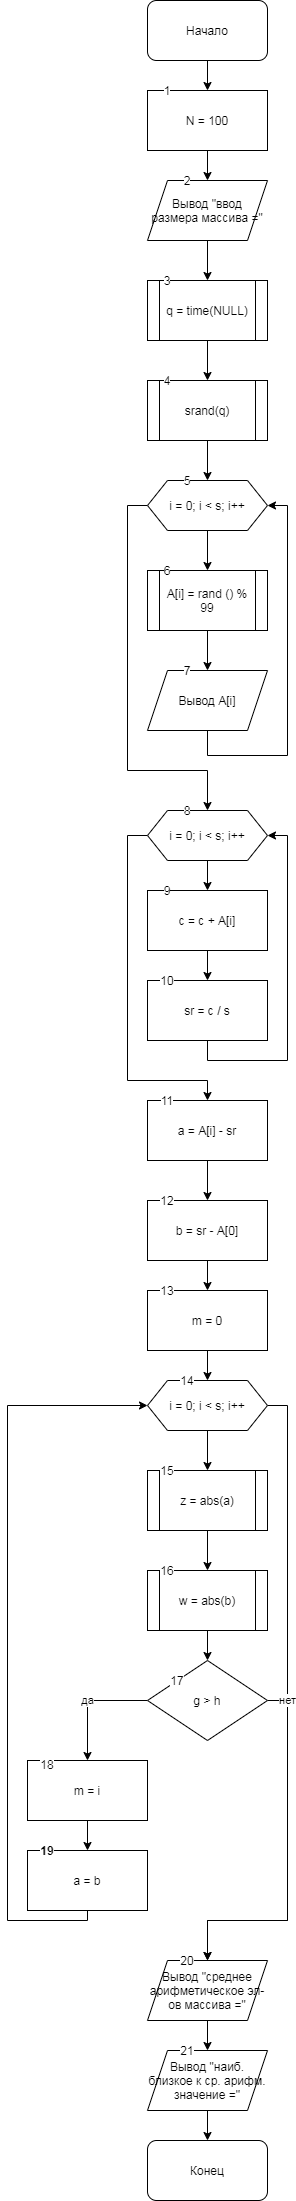

The diagram above was exported from draw.io. Its source (the exported page's mxGraphModel, read from the mxfile embedded in the PNG):
<mxGraphModel dx="559" dy="683" grid="1" gridSize="10" guides="1" tooltips="1" connect="1" arrows="1" fold="1" page="1" pageScale="1" pageWidth="827" pageHeight="1169" math="0" shadow="0">
  <root>
    <mxCell id="0" />
    <mxCell id="1" parent="0" />
    <mxCell id="_8zjXdICe5jOgEB4s8gi-3" value="" style="edgeStyle=orthogonalEdgeStyle;rounded=0;orthogonalLoop=1;jettySize=auto;html=1;" edge="1" parent="1" source="_8zjXdICe5jOgEB4s8gi-1" target="_8zjXdICe5jOgEB4s8gi-2">
      <mxGeometry relative="1" as="geometry" />
    </mxCell>
    <mxCell id="_8zjXdICe5jOgEB4s8gi-1" value="Начало" style="rounded=1;whiteSpace=wrap;html=1;" vertex="1" parent="1">
      <mxGeometry x="220" width="120" height="60" as="geometry" />
    </mxCell>
    <mxCell id="_8zjXdICe5jOgEB4s8gi-5" value="" style="edgeStyle=orthogonalEdgeStyle;rounded=0;orthogonalLoop=1;jettySize=auto;html=1;" edge="1" parent="1" source="_8zjXdICe5jOgEB4s8gi-2" target="_8zjXdICe5jOgEB4s8gi-4">
      <mxGeometry relative="1" as="geometry" />
    </mxCell>
    <mxCell id="_8zjXdICe5jOgEB4s8gi-2" value="N = 100" style="rounded=0;whiteSpace=wrap;html=1;" vertex="1" parent="1">
      <mxGeometry x="220" y="90" width="120" height="60" as="geometry" />
    </mxCell>
    <mxCell id="_8zjXdICe5jOgEB4s8gi-7" value="" style="edgeStyle=orthogonalEdgeStyle;rounded=0;orthogonalLoop=1;jettySize=auto;html=1;" edge="1" parent="1" source="_8zjXdICe5jOgEB4s8gi-4" target="_8zjXdICe5jOgEB4s8gi-6">
      <mxGeometry relative="1" as="geometry" />
    </mxCell>
    <mxCell id="_8zjXdICe5jOgEB4s8gi-4" value="Вывод &quot;ввод размера массива =&quot;" style="shape=parallelogram;perimeter=parallelogramPerimeter;whiteSpace=wrap;html=1;fixedSize=1;rounded=0;" vertex="1" parent="1">
      <mxGeometry x="220" y="180" width="120" height="60" as="geometry" />
    </mxCell>
    <mxCell id="_8zjXdICe5jOgEB4s8gi-9" value="" style="edgeStyle=orthogonalEdgeStyle;rounded=0;orthogonalLoop=1;jettySize=auto;html=1;" edge="1" parent="1" source="_8zjXdICe5jOgEB4s8gi-6" target="_8zjXdICe5jOgEB4s8gi-8">
      <mxGeometry relative="1" as="geometry" />
    </mxCell>
    <mxCell id="_8zjXdICe5jOgEB4s8gi-6" value="q = time(NULL)" style="shape=process;whiteSpace=wrap;html=1;backgroundOutline=1;rounded=0;" vertex="1" parent="1">
      <mxGeometry x="220" y="280" width="120" height="60" as="geometry" />
    </mxCell>
    <mxCell id="_8zjXdICe5jOgEB4s8gi-11" value="" style="edgeStyle=orthogonalEdgeStyle;rounded=0;orthogonalLoop=1;jettySize=auto;html=1;" edge="1" parent="1" source="_8zjXdICe5jOgEB4s8gi-8" target="_8zjXdICe5jOgEB4s8gi-10">
      <mxGeometry relative="1" as="geometry" />
    </mxCell>
    <mxCell id="_8zjXdICe5jOgEB4s8gi-8" value="srand(q)" style="shape=process;whiteSpace=wrap;html=1;backgroundOutline=1;rounded=0;" vertex="1" parent="1">
      <mxGeometry x="220" y="380" width="120" height="60" as="geometry" />
    </mxCell>
    <mxCell id="_8zjXdICe5jOgEB4s8gi-13" value="" style="edgeStyle=orthogonalEdgeStyle;rounded=0;orthogonalLoop=1;jettySize=auto;html=1;" edge="1" parent="1" source="_8zjXdICe5jOgEB4s8gi-10" target="_8zjXdICe5jOgEB4s8gi-12">
      <mxGeometry relative="1" as="geometry" />
    </mxCell>
    <mxCell id="_8zjXdICe5jOgEB4s8gi-17" style="edgeStyle=orthogonalEdgeStyle;rounded=0;orthogonalLoop=1;jettySize=auto;html=1;" edge="1" parent="1" source="_8zjXdICe5jOgEB4s8gi-10">
      <mxGeometry relative="1" as="geometry">
        <mxPoint x="280" y="810" as="targetPoint" />
        <Array as="points">
          <mxPoint x="200" y="505" />
          <mxPoint x="200" y="770" />
          <mxPoint x="280" y="770" />
        </Array>
      </mxGeometry>
    </mxCell>
    <mxCell id="_8zjXdICe5jOgEB4s8gi-10" value="i = 0; i &amp;lt; s; i++" style="shape=hexagon;perimeter=hexagonPerimeter2;whiteSpace=wrap;html=1;fixedSize=1;rounded=0;" vertex="1" parent="1">
      <mxGeometry x="220" y="480" width="120" height="50" as="geometry" />
    </mxCell>
    <mxCell id="_8zjXdICe5jOgEB4s8gi-15" value="" style="edgeStyle=orthogonalEdgeStyle;rounded=0;orthogonalLoop=1;jettySize=auto;html=1;" edge="1" parent="1" source="_8zjXdICe5jOgEB4s8gi-12" target="_8zjXdICe5jOgEB4s8gi-14">
      <mxGeometry relative="1" as="geometry" />
    </mxCell>
    <mxCell id="_8zjXdICe5jOgEB4s8gi-12" value="A[i] = rand () % 99" style="shape=process;whiteSpace=wrap;html=1;backgroundOutline=1;rounded=0;" vertex="1" parent="1">
      <mxGeometry x="220" y="570" width="120" height="60" as="geometry" />
    </mxCell>
    <mxCell id="_8zjXdICe5jOgEB4s8gi-16" style="edgeStyle=orthogonalEdgeStyle;rounded=0;orthogonalLoop=1;jettySize=auto;html=1;entryX=1;entryY=0.5;entryDx=0;entryDy=0;" edge="1" parent="1" source="_8zjXdICe5jOgEB4s8gi-14" target="_8zjXdICe5jOgEB4s8gi-10">
      <mxGeometry relative="1" as="geometry">
        <mxPoint x="330" y="780" as="targetPoint" />
        <Array as="points">
          <mxPoint x="280" y="755" />
          <mxPoint x="360" y="755" />
          <mxPoint x="360" y="505" />
        </Array>
      </mxGeometry>
    </mxCell>
    <mxCell id="_8zjXdICe5jOgEB4s8gi-14" value="Вывод A[i]" style="shape=parallelogram;perimeter=parallelogramPerimeter;whiteSpace=wrap;html=1;fixedSize=1;rounded=0;" vertex="1" parent="1">
      <mxGeometry x="220" y="670" width="120" height="60" as="geometry" />
    </mxCell>
    <mxCell id="_8zjXdICe5jOgEB4s8gi-20" value="" style="edgeStyle=orthogonalEdgeStyle;rounded=0;orthogonalLoop=1;jettySize=auto;html=1;" edge="1" parent="1" source="_8zjXdICe5jOgEB4s8gi-18" target="_8zjXdICe5jOgEB4s8gi-19">
      <mxGeometry relative="1" as="geometry" />
    </mxCell>
    <mxCell id="_8zjXdICe5jOgEB4s8gi-24" style="edgeStyle=orthogonalEdgeStyle;rounded=0;orthogonalLoop=1;jettySize=auto;html=1;" edge="1" parent="1" source="_8zjXdICe5jOgEB4s8gi-18">
      <mxGeometry relative="1" as="geometry">
        <mxPoint x="280" y="1100" as="targetPoint" />
        <Array as="points">
          <mxPoint x="200" y="835" />
          <mxPoint x="200" y="1080" />
          <mxPoint x="280" y="1080" />
        </Array>
      </mxGeometry>
    </mxCell>
    <mxCell id="_8zjXdICe5jOgEB4s8gi-18" value="i = 0; i &amp;lt; s; i++" style="shape=hexagon;perimeter=hexagonPerimeter2;whiteSpace=wrap;html=1;fixedSize=1;rounded=0;" vertex="1" parent="1">
      <mxGeometry x="220" y="810" width="120" height="50" as="geometry" />
    </mxCell>
    <mxCell id="_8zjXdICe5jOgEB4s8gi-22" value="" style="edgeStyle=orthogonalEdgeStyle;rounded=0;orthogonalLoop=1;jettySize=auto;html=1;" edge="1" parent="1" source="_8zjXdICe5jOgEB4s8gi-19" target="_8zjXdICe5jOgEB4s8gi-21">
      <mxGeometry relative="1" as="geometry" />
    </mxCell>
    <mxCell id="_8zjXdICe5jOgEB4s8gi-19" value="c = c + A[i]" style="whiteSpace=wrap;html=1;rounded=0;" vertex="1" parent="1">
      <mxGeometry x="220" y="890" width="120" height="60" as="geometry" />
    </mxCell>
    <mxCell id="_8zjXdICe5jOgEB4s8gi-23" style="edgeStyle=orthogonalEdgeStyle;rounded=0;orthogonalLoop=1;jettySize=auto;html=1;entryX=1;entryY=0.5;entryDx=0;entryDy=0;" edge="1" parent="1" source="_8zjXdICe5jOgEB4s8gi-21" target="_8zjXdICe5jOgEB4s8gi-18">
      <mxGeometry relative="1" as="geometry">
        <Array as="points">
          <mxPoint x="280" y="1060" />
          <mxPoint x="360" y="1060" />
          <mxPoint x="360" y="835" />
        </Array>
      </mxGeometry>
    </mxCell>
    <mxCell id="_8zjXdICe5jOgEB4s8gi-21" value="sr = c / s" style="whiteSpace=wrap;html=1;rounded=0;" vertex="1" parent="1">
      <mxGeometry x="220" y="980" width="120" height="60" as="geometry" />
    </mxCell>
    <mxCell id="_8zjXdICe5jOgEB4s8gi-28" value="" style="edgeStyle=orthogonalEdgeStyle;rounded=0;orthogonalLoop=1;jettySize=auto;html=1;" edge="1" parent="1" source="_8zjXdICe5jOgEB4s8gi-26" target="_8zjXdICe5jOgEB4s8gi-27">
      <mxGeometry relative="1" as="geometry" />
    </mxCell>
    <mxCell id="_8zjXdICe5jOgEB4s8gi-26" value="a = A[i] - sr" style="rounded=0;whiteSpace=wrap;html=1;" vertex="1" parent="1">
      <mxGeometry x="220" y="1100" width="120" height="60" as="geometry" />
    </mxCell>
    <mxCell id="_8zjXdICe5jOgEB4s8gi-33" value="" style="edgeStyle=orthogonalEdgeStyle;rounded=0;orthogonalLoop=1;jettySize=auto;html=1;" edge="1" parent="1" source="_8zjXdICe5jOgEB4s8gi-27" target="_8zjXdICe5jOgEB4s8gi-32">
      <mxGeometry relative="1" as="geometry" />
    </mxCell>
    <mxCell id="_8zjXdICe5jOgEB4s8gi-27" value="b = sr - A[0]" style="whiteSpace=wrap;html=1;rounded=0;" vertex="1" parent="1">
      <mxGeometry x="220" y="1200" width="120" height="60" as="geometry" />
    </mxCell>
    <mxCell id="_8zjXdICe5jOgEB4s8gi-36" value="" style="edgeStyle=orthogonalEdgeStyle;rounded=0;orthogonalLoop=1;jettySize=auto;html=1;" edge="1" parent="1" source="_8zjXdICe5jOgEB4s8gi-29" target="_8zjXdICe5jOgEB4s8gi-35">
      <mxGeometry relative="1" as="geometry" />
    </mxCell>
    <mxCell id="_8zjXdICe5jOgEB4s8gi-46" style="edgeStyle=orthogonalEdgeStyle;rounded=0;orthogonalLoop=1;jettySize=auto;html=1;" edge="1" parent="1" source="_8zjXdICe5jOgEB4s8gi-29">
      <mxGeometry relative="1" as="geometry">
        <mxPoint x="280" y="1960" as="targetPoint" />
        <Array as="points">
          <mxPoint x="360" y="1405" />
          <mxPoint x="360" y="1920" />
          <mxPoint x="280" y="1920" />
        </Array>
      </mxGeometry>
    </mxCell>
    <mxCell id="_8zjXdICe5jOgEB4s8gi-29" value="i = 0; i &amp;lt; s; i++" style="shape=hexagon;perimeter=hexagonPerimeter2;whiteSpace=wrap;html=1;fixedSize=1;rounded=0;" vertex="1" parent="1">
      <mxGeometry x="220" y="1380" width="120" height="50" as="geometry" />
    </mxCell>
    <mxCell id="_8zjXdICe5jOgEB4s8gi-34" value="" style="edgeStyle=orthogonalEdgeStyle;rounded=0;orthogonalLoop=1;jettySize=auto;html=1;" edge="1" parent="1" source="_8zjXdICe5jOgEB4s8gi-32" target="_8zjXdICe5jOgEB4s8gi-29">
      <mxGeometry relative="1" as="geometry" />
    </mxCell>
    <mxCell id="_8zjXdICe5jOgEB4s8gi-32" value="m = 0" style="whiteSpace=wrap;html=1;rounded=0;" vertex="1" parent="1">
      <mxGeometry x="220" y="1290" width="120" height="60" as="geometry" />
    </mxCell>
    <mxCell id="_8zjXdICe5jOgEB4s8gi-38" value="" style="edgeStyle=orthogonalEdgeStyle;rounded=0;orthogonalLoop=1;jettySize=auto;html=1;" edge="1" parent="1" source="_8zjXdICe5jOgEB4s8gi-35" target="_8zjXdICe5jOgEB4s8gi-37">
      <mxGeometry relative="1" as="geometry" />
    </mxCell>
    <mxCell id="_8zjXdICe5jOgEB4s8gi-35" value="z = abs(a)" style="shape=process;whiteSpace=wrap;html=1;backgroundOutline=1;rounded=0;" vertex="1" parent="1">
      <mxGeometry x="220" y="1470" width="120" height="60" as="geometry" />
    </mxCell>
    <mxCell id="_8zjXdICe5jOgEB4s8gi-40" value="" style="edgeStyle=orthogonalEdgeStyle;rounded=0;orthogonalLoop=1;jettySize=auto;html=1;" edge="1" parent="1" source="_8zjXdICe5jOgEB4s8gi-37" target="_8zjXdICe5jOgEB4s8gi-39">
      <mxGeometry relative="1" as="geometry" />
    </mxCell>
    <mxCell id="_8zjXdICe5jOgEB4s8gi-37" value="w = abs(b)" style="shape=process;whiteSpace=wrap;html=1;backgroundOutline=1;rounded=0;" vertex="1" parent="1">
      <mxGeometry x="220" y="1570" width="120" height="60" as="geometry" />
    </mxCell>
    <mxCell id="_8zjXdICe5jOgEB4s8gi-41" value="да" style="edgeStyle=orthogonalEdgeStyle;rounded=0;orthogonalLoop=1;jettySize=auto;html=1;" edge="1" parent="1" source="_8zjXdICe5jOgEB4s8gi-39">
      <mxGeometry relative="1" as="geometry">
        <mxPoint x="160" y="1760" as="targetPoint" />
      </mxGeometry>
    </mxCell>
    <mxCell id="_8zjXdICe5jOgEB4s8gi-47" value="нет" style="edgeStyle=orthogonalEdgeStyle;rounded=0;orthogonalLoop=1;jettySize=auto;html=1;" edge="1" parent="1" source="_8zjXdICe5jOgEB4s8gi-39">
      <mxGeometry x="-0.8889" relative="1" as="geometry">
        <mxPoint x="280" y="1960" as="targetPoint" />
        <Array as="points">
          <mxPoint x="360" y="1700" />
          <mxPoint x="360" y="1920" />
          <mxPoint x="280" y="1920" />
        </Array>
        <mxPoint as="offset" />
      </mxGeometry>
    </mxCell>
    <mxCell id="_8zjXdICe5jOgEB4s8gi-39" value="g &amp;gt; h" style="rhombus;whiteSpace=wrap;html=1;rounded=0;" vertex="1" parent="1">
      <mxGeometry x="220" y="1660" width="120" height="80" as="geometry" />
    </mxCell>
    <mxCell id="_8zjXdICe5jOgEB4s8gi-44" value="" style="edgeStyle=orthogonalEdgeStyle;rounded=0;orthogonalLoop=1;jettySize=auto;html=1;" edge="1" parent="1" source="_8zjXdICe5jOgEB4s8gi-42" target="_8zjXdICe5jOgEB4s8gi-43">
      <mxGeometry relative="1" as="geometry" />
    </mxCell>
    <mxCell id="_8zjXdICe5jOgEB4s8gi-42" value="m = i" style="rounded=0;whiteSpace=wrap;html=1;" vertex="1" parent="1">
      <mxGeometry x="100" y="1760" width="120" height="60" as="geometry" />
    </mxCell>
    <mxCell id="_8zjXdICe5jOgEB4s8gi-45" style="edgeStyle=orthogonalEdgeStyle;rounded=0;orthogonalLoop=1;jettySize=auto;html=1;entryX=0;entryY=0.5;entryDx=0;entryDy=0;" edge="1" parent="1" source="_8zjXdICe5jOgEB4s8gi-43" target="_8zjXdICe5jOgEB4s8gi-29">
      <mxGeometry relative="1" as="geometry">
        <Array as="points">
          <mxPoint x="160" y="1920" />
          <mxPoint x="80" y="1920" />
          <mxPoint x="80" y="1405" />
        </Array>
      </mxGeometry>
    </mxCell>
    <mxCell id="_8zjXdICe5jOgEB4s8gi-43" value="a = b" style="whiteSpace=wrap;html=1;rounded=0;" vertex="1" parent="1">
      <mxGeometry x="100" y="1850" width="120" height="60" as="geometry" />
    </mxCell>
    <mxCell id="_8zjXdICe5jOgEB4s8gi-50" value="" style="edgeStyle=orthogonalEdgeStyle;rounded=0;orthogonalLoop=1;jettySize=auto;html=1;" edge="1" parent="1" source="_8zjXdICe5jOgEB4s8gi-48" target="_8zjXdICe5jOgEB4s8gi-49">
      <mxGeometry relative="1" as="geometry" />
    </mxCell>
    <mxCell id="_8zjXdICe5jOgEB4s8gi-48" value="Вывод &quot;среднее арифметическое эл-ов массива =&quot;" style="shape=parallelogram;perimeter=parallelogramPerimeter;whiteSpace=wrap;html=1;fixedSize=1;" vertex="1" parent="1">
      <mxGeometry x="220" y="1960" width="120" height="60" as="geometry" />
    </mxCell>
    <mxCell id="_8zjXdICe5jOgEB4s8gi-52" value="" style="edgeStyle=orthogonalEdgeStyle;rounded=0;orthogonalLoop=1;jettySize=auto;html=1;" edge="1" parent="1" source="_8zjXdICe5jOgEB4s8gi-49" target="_8zjXdICe5jOgEB4s8gi-51">
      <mxGeometry relative="1" as="geometry" />
    </mxCell>
    <mxCell id="_8zjXdICe5jOgEB4s8gi-49" value="Вывод &quot;наиб. близкое к ср. арифм. значение =&quot;" style="shape=parallelogram;perimeter=parallelogramPerimeter;whiteSpace=wrap;html=1;fixedSize=1;" vertex="1" parent="1">
      <mxGeometry x="220" y="2050" width="120" height="60" as="geometry" />
    </mxCell>
    <mxCell id="_8zjXdICe5jOgEB4s8gi-51" value="Конец" style="rounded=1;whiteSpace=wrap;html=1;" vertex="1" parent="1">
      <mxGeometry x="220" y="2140" width="120" height="60" as="geometry" />
    </mxCell>
    <mxCell id="_8zjXdICe5jOgEB4s8gi-53" value="1" style="text;html=1;strokeColor=none;fillColor=none;align=center;verticalAlign=middle;whiteSpace=wrap;rounded=0;labelBackgroundColor=#ffffff;" vertex="1" parent="1">
      <mxGeometry x="220" y="80" width="40" height="20" as="geometry" />
    </mxCell>
    <mxCell id="_8zjXdICe5jOgEB4s8gi-54" value="2" style="text;html=1;strokeColor=none;fillColor=none;align=center;verticalAlign=middle;whiteSpace=wrap;rounded=0;labelBackgroundColor=#ffffff;" vertex="1" parent="1">
      <mxGeometry x="240" y="170" width="40" height="20" as="geometry" />
    </mxCell>
    <mxCell id="_8zjXdICe5jOgEB4s8gi-55" value="3" style="text;html=1;strokeColor=none;fillColor=none;align=center;verticalAlign=middle;whiteSpace=wrap;rounded=0;labelBackgroundColor=#ffffff;" vertex="1" parent="1">
      <mxGeometry x="220" y="270" width="40" height="20" as="geometry" />
    </mxCell>
    <mxCell id="_8zjXdICe5jOgEB4s8gi-56" value="4" style="text;html=1;strokeColor=none;fillColor=none;align=center;verticalAlign=middle;whiteSpace=wrap;rounded=0;labelBackgroundColor=#ffffff;" vertex="1" parent="1">
      <mxGeometry x="220" y="370" width="40" height="20" as="geometry" />
    </mxCell>
    <mxCell id="_8zjXdICe5jOgEB4s8gi-57" value="5" style="text;html=1;strokeColor=none;fillColor=none;align=center;verticalAlign=middle;whiteSpace=wrap;rounded=0;labelBackgroundColor=#ffffff;" vertex="1" parent="1">
      <mxGeometry x="240" y="470" width="40" height="20" as="geometry" />
    </mxCell>
    <mxCell id="_8zjXdICe5jOgEB4s8gi-58" value="6" style="text;html=1;strokeColor=none;fillColor=none;align=center;verticalAlign=middle;whiteSpace=wrap;rounded=0;labelBackgroundColor=#ffffff;" vertex="1" parent="1">
      <mxGeometry x="220" y="560" width="40" height="20" as="geometry" />
    </mxCell>
    <mxCell id="_8zjXdICe5jOgEB4s8gi-59" value="7" style="text;html=1;strokeColor=none;fillColor=none;align=center;verticalAlign=middle;whiteSpace=wrap;rounded=0;labelBackgroundColor=#ffffff;" vertex="1" parent="1">
      <mxGeometry x="240" y="660" width="40" height="20" as="geometry" />
    </mxCell>
    <mxCell id="_8zjXdICe5jOgEB4s8gi-60" value="8" style="text;html=1;strokeColor=none;fillColor=none;align=center;verticalAlign=middle;whiteSpace=wrap;rounded=0;labelBackgroundColor=#ffffff;" vertex="1" parent="1">
      <mxGeometry x="240" y="800" width="40" height="20" as="geometry" />
    </mxCell>
    <mxCell id="_8zjXdICe5jOgEB4s8gi-61" value="9" style="text;html=1;strokeColor=none;fillColor=none;align=center;verticalAlign=middle;whiteSpace=wrap;rounded=0;labelBackgroundColor=#ffffff;" vertex="1" parent="1">
      <mxGeometry x="220" y="880" width="40" height="20" as="geometry" />
    </mxCell>
    <mxCell id="_8zjXdICe5jOgEB4s8gi-62" value="10" style="text;html=1;strokeColor=none;fillColor=none;align=center;verticalAlign=middle;whiteSpace=wrap;rounded=0;labelBackgroundColor=#ffffff;" vertex="1" parent="1">
      <mxGeometry x="220" y="970" width="40" height="20" as="geometry" />
    </mxCell>
    <mxCell id="_8zjXdICe5jOgEB4s8gi-63" value="11" style="text;html=1;strokeColor=none;fillColor=none;align=center;verticalAlign=middle;whiteSpace=wrap;rounded=0;labelBackgroundColor=#ffffff;" vertex="1" parent="1">
      <mxGeometry x="220" y="1090" width="40" height="20" as="geometry" />
    </mxCell>
    <mxCell id="_8zjXdICe5jOgEB4s8gi-64" value="12" style="text;html=1;strokeColor=none;fillColor=none;align=center;verticalAlign=middle;whiteSpace=wrap;rounded=0;labelBackgroundColor=#ffffff;" vertex="1" parent="1">
      <mxGeometry x="220" y="1190" width="40" height="20" as="geometry" />
    </mxCell>
    <mxCell id="_8zjXdICe5jOgEB4s8gi-65" value="14" style="text;html=1;strokeColor=none;fillColor=none;align=center;verticalAlign=middle;whiteSpace=wrap;rounded=0;labelBackgroundColor=#ffffff;" vertex="1" parent="1">
      <mxGeometry x="240" y="1370" width="40" height="20" as="geometry" />
    </mxCell>
    <mxCell id="_8zjXdICe5jOgEB4s8gi-66" value="13" style="text;html=1;strokeColor=none;fillColor=none;align=center;verticalAlign=middle;whiteSpace=wrap;rounded=0;labelBackgroundColor=#ffffff;" vertex="1" parent="1">
      <mxGeometry x="220" y="1280" width="40" height="20" as="geometry" />
    </mxCell>
    <mxCell id="_8zjXdICe5jOgEB4s8gi-67" value="15" style="text;html=1;strokeColor=none;fillColor=none;align=center;verticalAlign=middle;whiteSpace=wrap;rounded=0;labelBackgroundColor=#ffffff;" vertex="1" parent="1">
      <mxGeometry x="220" y="1460" width="40" height="20" as="geometry" />
    </mxCell>
    <mxCell id="_8zjXdICe5jOgEB4s8gi-68" value="16" style="text;html=1;strokeColor=none;fillColor=none;align=center;verticalAlign=middle;whiteSpace=wrap;rounded=0;labelBackgroundColor=#ffffff;" vertex="1" parent="1">
      <mxGeometry x="220" y="1560" width="40" height="20" as="geometry" />
    </mxCell>
    <mxCell id="_8zjXdICe5jOgEB4s8gi-69" value="17" style="text;html=1;strokeColor=none;fillColor=none;align=center;verticalAlign=middle;whiteSpace=wrap;rounded=0;labelBackgroundColor=#ffffff;" vertex="1" parent="1">
      <mxGeometry x="230" y="1670" width="40" height="20" as="geometry" />
    </mxCell>
    <mxCell id="_8zjXdICe5jOgEB4s8gi-70" value="18" style="text;html=1;strokeColor=none;fillColor=none;align=center;verticalAlign=middle;whiteSpace=wrap;rounded=0;labelBackgroundColor=#ffffff;" vertex="1" parent="1">
      <mxGeometry x="100" y="1754" width="40" height="20" as="geometry" />
    </mxCell>
    <mxCell id="_8zjXdICe5jOgEB4s8gi-71" value="19" style="text;html=1;strokeColor=none;fillColor=none;align=center;verticalAlign=middle;whiteSpace=wrap;rounded=0;labelBackgroundColor=#ffffff;fontStyle=1" vertex="1" parent="1">
      <mxGeometry x="100" y="1840" width="40" height="20" as="geometry" />
    </mxCell>
    <mxCell id="_8zjXdICe5jOgEB4s8gi-72" value="20" style="text;html=1;strokeColor=none;fillColor=none;align=center;verticalAlign=middle;whiteSpace=wrap;rounded=0;labelBackgroundColor=#ffffff;" vertex="1" parent="1">
      <mxGeometry x="240" y="1950" width="40" height="20" as="geometry" />
    </mxCell>
    <mxCell id="_8zjXdICe5jOgEB4s8gi-73" value="21" style="text;html=1;strokeColor=none;fillColor=none;align=center;verticalAlign=middle;whiteSpace=wrap;rounded=0;labelBackgroundColor=#ffffff;" vertex="1" parent="1">
      <mxGeometry x="240" y="2040" width="40" height="20" as="geometry" />
    </mxCell>
  </root>
</mxGraphModel>